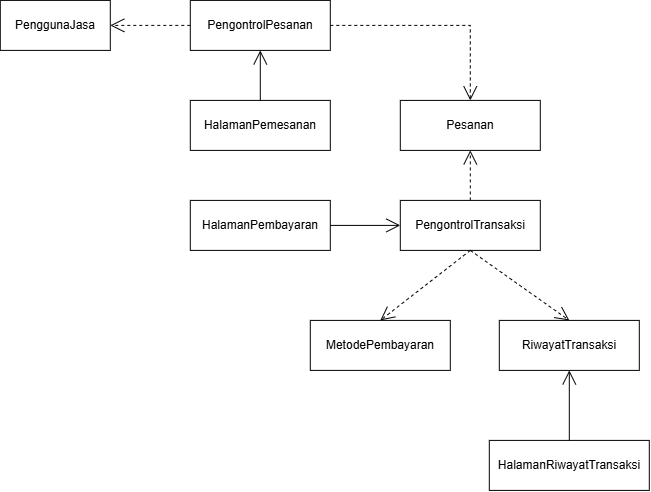

The diagram above was exported from draw.io. Its source (the exported page's mxGraphModel, read from the mxfile embedded in the PNG):
<mxGraphModel dx="860" dy="501" grid="0" gridSize="10" guides="1" tooltips="1" connect="1" arrows="1" fold="1" page="1" pageScale="1" pageWidth="850" pageHeight="1100" math="0" shadow="0">
  <root>
    <mxCell id="0" />
    <mxCell id="1" parent="0" />
    <mxCell id="bcfqXT1KP7V9cMKWCCjk-1" parent="1" style="html=1;whiteSpace=wrap;" value="PenggunaJasa" vertex="1">
      <mxGeometry height="50" width="110" x="20" y="20" as="geometry" />
    </mxCell>
    <mxCell id="bcfqXT1KP7V9cMKWCCjk-2" parent="1" style="html=1;whiteSpace=wrap;" value="HalamanPemesanan" vertex="1">
      <mxGeometry height="50" width="140" x="210" y="120" as="geometry" />
    </mxCell>
    <mxCell id="bcfqXT1KP7V9cMKWCCjk-3" parent="1" style="html=1;whiteSpace=wrap;" value="HalamanPembayaran" vertex="1">
      <mxGeometry height="50" width="140" x="210" y="220" as="geometry" />
    </mxCell>
    <mxCell id="bcfqXT1KP7V9cMKWCCjk-4" parent="1" style="html=1;whiteSpace=wrap;" value="PengontrolPesanan" vertex="1">
      <mxGeometry height="50" width="140" x="210" y="20" as="geometry" />
    </mxCell>
    <mxCell id="bcfqXT1KP7V9cMKWCCjk-5" parent="1" style="html=1;whiteSpace=wrap;" value="Pesanan" vertex="1">
      <mxGeometry height="50" width="140" x="420" y="120" as="geometry" />
    </mxCell>
    <mxCell id="bcfqXT1KP7V9cMKWCCjk-6" parent="1" style="html=1;whiteSpace=wrap;" value="MetodePembayaran" vertex="1">
      <mxGeometry height="50" width="140" x="330" y="340" as="geometry" />
    </mxCell>
    <mxCell id="bcfqXT1KP7V9cMKWCCjk-7" parent="1" style="html=1;whiteSpace=wrap;" value="RiwayatTransaksi" vertex="1">
      <mxGeometry height="50" width="140" x="519" y="340" as="geometry" />
    </mxCell>
    <mxCell id="bcfqXT1KP7V9cMKWCCjk-8" parent="1" style="html=1;whiteSpace=wrap;" value="HalamanRiwayatTransaksi" vertex="1">
      <mxGeometry height="50" width="160" x="509" y="460" as="geometry" />
    </mxCell>
    <mxCell id="bcfqXT1KP7V9cMKWCCjk-9" parent="1" style="html=1;whiteSpace=wrap;" value="PengontrolTransaksi" vertex="1">
      <mxGeometry height="50" width="140" x="420" y="220" as="geometry" />
    </mxCell>
    <mxCell id="Mx4JpvT4DgYu2RVB_ZXb-2" edge="1" parent="1" source="bcfqXT1KP7V9cMKWCCjk-4" style="endArrow=open;endFill=1;endSize=12;html=1;rounded=0;exitX=1;exitY=0.5;exitDx=0;exitDy=0;entryX=0.5;entryY=0;entryDx=0;entryDy=0;dashed=1;" target="bcfqXT1KP7V9cMKWCCjk-5" value="">
      <mxGeometry relative="1" width="160" as="geometry">
        <Array as="points">
          <mxPoint x="490" y="45" />
        </Array>
        <mxPoint x="370" y="140" as="sourcePoint" />
        <mxPoint x="530" y="140" as="targetPoint" />
      </mxGeometry>
    </mxCell>
    <mxCell id="Mx4JpvT4DgYu2RVB_ZXb-3" edge="1" parent="1" source="bcfqXT1KP7V9cMKWCCjk-9" style="endArrow=open;endFill=1;endSize=12;html=1;rounded=0;entryX=0.5;entryY=1;entryDx=0;entryDy=0;exitX=0.5;exitY=0;exitDx=0;exitDy=0;dashed=1;" target="bcfqXT1KP7V9cMKWCCjk-5" value="">
      <mxGeometry relative="1" width="160" as="geometry">
        <mxPoint x="300" y="230" as="sourcePoint" />
        <mxPoint x="460" y="230" as="targetPoint" />
      </mxGeometry>
    </mxCell>
    <mxCell id="Mx4JpvT4DgYu2RVB_ZXb-4" edge="1" parent="1" source="bcfqXT1KP7V9cMKWCCjk-8" style="endArrow=open;endFill=1;endSize=12;html=1;rounded=0;entryX=0.5;entryY=1;entryDx=0;entryDy=0;exitX=0.5;exitY=0;exitDx=0;exitDy=0;" target="bcfqXT1KP7V9cMKWCCjk-7" value="">
      <mxGeometry relative="1" width="160" as="geometry">
        <mxPoint x="379" y="380" as="sourcePoint" />
        <mxPoint x="539" y="380" as="targetPoint" />
      </mxGeometry>
    </mxCell>
    <mxCell id="Mx4JpvT4DgYu2RVB_ZXb-5" edge="1" parent="1" source="bcfqXT1KP7V9cMKWCCjk-9" style="endArrow=open;endSize=12;dashed=1;html=1;rounded=0;entryX=0.5;entryY=0;entryDx=0;entryDy=0;exitX=0.5;exitY=1;exitDx=0;exitDy=0;" target="bcfqXT1KP7V9cMKWCCjk-6" value="">
      <mxGeometry relative="1" width="160" as="geometry">
        <mxPoint x="290" y="400" as="sourcePoint" />
        <mxPoint x="450" y="400" as="targetPoint" />
      </mxGeometry>
    </mxCell>
    <mxCell id="Mx4JpvT4DgYu2RVB_ZXb-6" edge="1" parent="1" source="bcfqXT1KP7V9cMKWCCjk-9" style="endArrow=open;endSize=12;dashed=1;html=1;rounded=0;entryX=0.5;entryY=0;entryDx=0;entryDy=0;exitX=0.5;exitY=1;exitDx=0;exitDy=0;" target="bcfqXT1KP7V9cMKWCCjk-7" value="">
      <mxGeometry relative="1" width="160" as="geometry">
        <mxPoint x="560" y="310" as="sourcePoint" />
        <mxPoint x="470" y="380" as="targetPoint" />
      </mxGeometry>
    </mxCell>
    <mxCell id="Mx4JpvT4DgYu2RVB_ZXb-7" edge="1" parent="1" source="bcfqXT1KP7V9cMKWCCjk-4" style="endArrow=open;endFill=1;endSize=12;html=1;rounded=0;entryX=1;entryY=0.5;entryDx=0;entryDy=0;exitX=0;exitY=0.5;exitDx=0;exitDy=0;dashed=1;" target="bcfqXT1KP7V9cMKWCCjk-1" value="">
      <mxGeometry relative="1" width="160" as="geometry">
        <mxPoint x="490" y="200" as="sourcePoint" />
        <mxPoint x="490" y="250" as="targetPoint" />
      </mxGeometry>
    </mxCell>
    <mxCell id="Mx4JpvT4DgYu2RVB_ZXb-10" edge="1" parent="1" source="bcfqXT1KP7V9cMKWCCjk-2" style="endArrow=open;endSize=12;html=1;rounded=0;entryX=0.5;entryY=1;entryDx=0;entryDy=0;exitX=0.5;exitY=0;exitDx=0;exitDy=0;" target="bcfqXT1KP7V9cMKWCCjk-4" value="">
      <mxGeometry relative="1" width="160" as="geometry">
        <mxPoint x="350" y="150" as="sourcePoint" />
        <mxPoint x="440" y="80" as="targetPoint" />
      </mxGeometry>
    </mxCell>
    <mxCell id="Mx4JpvT4DgYu2RVB_ZXb-11" edge="1" parent="1" source="bcfqXT1KP7V9cMKWCCjk-3" style="endArrow=open;endSize=12;html=1;rounded=0;entryX=0;entryY=0.5;entryDx=0;entryDy=0;exitX=1;exitY=0.5;exitDx=0;exitDy=0;" target="bcfqXT1KP7V9cMKWCCjk-9" value="">
      <mxGeometry relative="1" width="160" as="geometry">
        <mxPoint x="280" y="210" as="sourcePoint" />
        <mxPoint x="410" y="245" as="targetPoint" />
      </mxGeometry>
    </mxCell>
  </root>
</mxGraphModel>